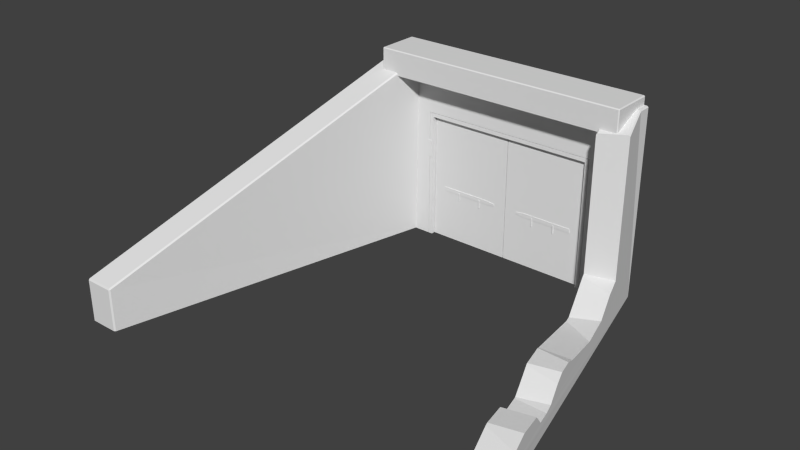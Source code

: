 # Source: decoration_door_bunker_entrance_2.blend  (saved by Blender 2.70.0; exported with 4.5.12 LTS)
import bpy
from mathutils import Matrix  # noqa: F401  (used for matrix-valued properties, if any)

bpy.ops.wm.read_factory_settings(use_empty=True)
scene = bpy.context.scene
scene.name = 'Scene'

# ---- collections
col_collection_1 = bpy.data.collections.new('Collection 1'); scene.collection.children.link(col_collection_1)

# ---- world
world_world = bpy.data.worlds.new('World'); scene.world = world_world
world_world.color = (0.05088, 0.05088, 0.05088)
world_world.use_sun_shadow = False
world_world.sun_shadow_jitter_overblur = 0.0
world_world.cycles.sampling_method = 'MANUAL'
world_world.cycles.sample_map_resolution = 256

# ---- meshes
me_cube_009 = bpy.data.meshes.new('Cube.009')
me_cube_009.from_pydata([(1.99, 0.2, -3.0), (1.99, 0.0, -3.0), (1.99, 0.2, 0.0), (1.99, 0.0, 0.0), (0.01947, 0.0, -3.0), (0.0, 0.01947, -3.0), (0.0, 0.1805, -3.0), (0.01947, 0.2, -3.0), (0.0, 0.01947, 0.0), (0.01947, 0.0, 0.0), (0.01947, 0.2, 0.0), (0.0, 0.1805, 0.0)], [], [(3, 2, 10), (2, 3, 1, 0), (10, 2, 0, 7), (3, 9, 4, 1), (4, 9, 8, 5), (10, 7, 6, 11), (8, 11, 6, 5), (9, 10, 8), (9, 3, 10), (10, 11, 8)])
me_cube_009.use_remesh_preserve_volume = False
me_cube_009.use_remesh_preserve_attributes = False
me_cube_009.use_mirror_vertex_groups = False
me_cube_009.update()
me_cube_005 = bpy.data.meshes.new('Cube.005')
me_cube_005.from_pydata([(0.3, -0.01, -1.8), (0.3, 2.98e-08, -1.8), (1.5, 2.98e-08, -1.8), (1.5, -0.01, -1.8), (0.3, -0.01, -1.7), (0.3, 2.98e-08, -1.7), (1.5, 2.98e-08, -1.7), (1.5, -0.01, -1.7), (1.7, 2.98e-08, -1.775), (1.7, -0.01, -1.775), (1.7, 2.98e-08, -1.725), (1.7, -0.01, -1.725), (0.705, 2.98e-08, -1.75), (0.705, -0.02, -1.75), (0.735, 2.98e-08, -1.75), (0.735, -0.02, -1.75), (0.7124, 2.98e-08, -1.95), (0.7124, -0.02, -1.95), (0.7276, 2.98e-08, -1.95), (0.7276, -0.02, -1.95), (1.265, 2.98e-08, -1.75), (1.265, -0.02, -1.75), (1.295, 2.98e-08, -1.75), (1.295, -0.02, -1.75), (1.272, 2.98e-08, -1.95), (1.272, -0.02, -1.95), (1.288, 2.98e-08, -1.95), (1.288, -0.02, -1.95)], [], [(4, 5, 1, 0), (18, 19, 17, 16), (3, 2, 8, 9), (7, 4, 0, 3), (0, 1, 2, 3), (7, 6, 5, 4), (10, 11, 9, 8), (7, 3, 9, 11), (6, 7, 11, 10), (13, 12, 16, 17), (15, 13, 17, 19), (14, 15, 19, 18), (14, 12, 13, 15), (26, 27, 25, 24), (21, 20, 24, 25), (23, 21, 25, 27), (22, 23, 27, 26), (22, 20, 21, 23)])
me_cube_005.use_remesh_preserve_volume = False
me_cube_005.use_remesh_preserve_attributes = False
me_cube_005.use_mirror_vertex_groups = False
me_cube_005.update()
me_cube_011 = bpy.data.meshes.new('Cube.011')
me_cube_011.from_pydata([(0.7714, -0.002143, 0.007143), (0.7714, 0.007857, 0.007143), (-0.4286, 0.007857, 0.007143), (-0.4286, -0.002143, 0.007143), (0.7714, -0.002143, 0.1071), (0.7714, 0.007857, 0.1071), (-0.4286, 0.007857, 0.1071), (-0.4286, -0.002143, 0.1071), (-0.6286, 0.007857, 0.03188), (-0.6286, -0.002143, 0.03188), (-0.6286, 0.007857, 0.0824), (-0.6286, -0.002143, 0.0824), (0.3664, 0.007857, 0.05714), (0.3664, -0.01214, 0.05714), (0.3364, 0.007857, 0.05714), (0.3364, -0.01214, 0.05714), (0.359, 0.007857, -0.1429), (0.359, -0.01214, -0.1429), (0.3439, 0.007857, -0.1429), (0.3439, -0.01214, -0.1429), (-0.1936, 0.007857, 0.05714), (-0.1936, -0.01214, 0.05714), (-0.2236, 0.007857, 0.05714), (-0.2236, -0.01214, 0.05714), (-0.201, 0.007857, -0.1429), (-0.201, -0.01214, -0.1429), (-0.2161, 0.007857, -0.1429), (-0.2161, -0.01214, -0.1429)], [], [(4, 0, 1, 5), (18, 16, 17, 19), (3, 9, 8, 2), (7, 3, 0, 4), (0, 3, 2, 1), (7, 4, 5, 6), (10, 8, 9, 11), (7, 11, 9, 3), (6, 10, 11, 7), (13, 17, 16, 12), (15, 19, 17, 13), (14, 18, 19, 15), (14, 15, 13, 12), (26, 24, 25, 27), (21, 25, 24, 20), (23, 27, 25, 21), (22, 26, 27, 23), (22, 23, 21, 20)])
me_cube_011.use_remesh_preserve_volume = False
me_cube_011.use_remesh_preserve_attributes = False
me_cube_011.use_mirror_vertex_groups = False
me_cube_011.update()
me_cube_007 = bpy.data.meshes.new('Cube.007')
me_cube_007.from_pydata([(-0.0113, 0.2, -3.0), (4.768e-07, 0.1887, -3.0), (4.768e-07, 0.0113, -3.0), (-0.0113, -2.98e-08, -3.0), (4.768e-07, 0.1887, 0.0), (-0.0113, 0.2, 0.0), (-0.0113, -2.98e-08, 0.0), (4.768e-07, 0.0113, 0.0), (-1.99, 0.2, -3.0), (-1.99, 0.2, 0.0), (-1.991, -2.98e-08, -3.0), (-1.991, -2.98e-08, 0.0)], [], [(4, 7, 2, 1), (9, 5, 0, 8), (4, 1, 0, 5), (6, 3, 2, 7), (8, 10, 11, 9), (6, 11, 10, 3), (9, 6, 5), (11, 6, 9), (6, 4, 5), (6, 7, 4)])
me_cube_007.use_remesh_preserve_volume = False
me_cube_007.use_remesh_preserve_attributes = False
me_cube_007.use_mirror_vertex_groups = False
me_cube_007.update()
me_cube_013 = bpy.data.meshes.new('Cube.013')
me_cube_013.from_pydata([(0.3, -0.01, -1.8), (0.3, 2.98e-08, -1.8), (1.5, 2.98e-08, -1.8), (1.5, -0.01, -1.8), (0.3, -0.01, -1.7), (0.3, 2.98e-08, -1.7), (1.5, 2.98e-08, -1.7), (1.5, -0.01, -1.7), (1.7, 2.98e-08, -1.775), (1.7, -0.01, -1.775), (1.7, 2.98e-08, -1.725), (1.7, -0.01, -1.725), (0.705, 2.98e-08, -1.75), (0.705, -0.02, -1.75), (0.735, 2.98e-08, -1.75), (0.735, -0.02, -1.75), (0.7124, 2.98e-08, -1.95), (0.7124, -0.02, -1.95), (0.7276, 2.98e-08, -1.95), (0.7276, -0.02, -1.95), (1.265, 2.98e-08, -1.75), (1.265, -0.02, -1.75), (1.295, 2.98e-08, -1.75), (1.295, -0.02, -1.75), (1.272, 2.98e-08, -1.95), (1.272, -0.02, -1.95), (1.288, 2.98e-08, -1.95), (1.288, -0.02, -1.95)], [], [(4, 5, 1, 0), (18, 19, 17, 16), (3, 2, 8, 9), (7, 4, 0, 3), (0, 1, 2, 3), (7, 6, 5, 4), (10, 11, 9, 8), (7, 3, 9, 11), (6, 7, 11, 10), (13, 12, 16, 17), (15, 13, 17, 19), (14, 15, 19, 18), (14, 12, 13, 15), (26, 27, 25, 24), (21, 20, 24, 25), (23, 21, 25, 27), (22, 23, 27, 26), (22, 20, 21, 23)])
me_cube_013.use_remesh_preserve_volume = False
me_cube_013.use_remesh_preserve_attributes = False
me_cube_013.use_mirror_vertex_groups = False
me_cube_013.update()
me_cube_008 = bpy.data.meshes.new('Cube.008')
me_cube_008.from_pydata([(1.7, -0.01, 0.2), (1.7, 5.96e-08, 0.2), (0.5, 5.96e-08, 0.2), (0.5, -0.01, 0.2), (1.7, -0.01, 0.3), (1.7, 5.96e-08, 0.3), (0.5, 5.96e-08, 0.3), (0.5, -0.01, 0.3), (0.3, 5.96e-08, 0.2247), (0.3, -0.01, 0.2247), (0.3, 5.96e-08, 0.2753), (0.3, -0.01, 0.2753), (1.295, 5.96e-08, 0.25), (1.295, -0.02, 0.25), (1.265, 5.96e-08, 0.25), (1.265, -0.02, 0.25), (1.288, 5.96e-08, 0.05), (1.288, -0.02, 0.05), (1.272, 5.96e-08, 0.05), (1.272, -0.02, 0.05), (0.735, 5.96e-08, 0.25), (0.735, -0.02, 0.25), (0.705, 5.96e-08, 0.25), (0.705, -0.02, 0.25), (0.7276, 5.96e-08, 0.05), (0.7276, -0.02, 0.05), (0.7124, 5.96e-08, 0.05), (0.7124, -0.02, 0.05)], [], [(4, 0, 1, 5), (18, 16, 17, 19), (3, 9, 8, 2), (7, 3, 0, 4), (0, 3, 2, 1), (7, 4, 5, 6), (10, 8, 9, 11), (7, 11, 9, 3), (6, 10, 11, 7), (13, 17, 16, 12), (15, 19, 17, 13), (14, 18, 19, 15), (14, 15, 13, 12), (26, 24, 25, 27), (21, 25, 24, 20), (23, 27, 25, 21), (22, 26, 27, 23), (22, 23, 21, 20)])
me_cube_008.use_remesh_preserve_volume = False
me_cube_008.use_remesh_preserve_attributes = False
me_cube_008.use_mirror_vertex_groups = False
me_cube_008.update()
me_cube_006 = bpy.data.meshes.new('Cube.006')
me_cube_006.from_pydata([(3.328, -8.0, -1.0), (3.293, -7.972, -1.0), (1.4, 0.0, -1.0), (2.1, 0.0, -1.0), (3.993, -7.972, -1.0), (3.972, -8.0, -1.0), (3.328, -8.0, -0.7069), (3.972, -8.0, -0.7005), (3.293, -7.972, -0.7049), (2.533, -4.773, -0.4125), (3.179, -7.491, -0.6639), (3.161, -7.416, -0.6542), (2.928, -6.437, -0.2818), (2.914, -6.374, -0.2655), (2.774, -5.787, -0.3396), (2.723, -5.571, -0.6073), (2.607, -5.084, -0.623), (2.599, -5.05, -0.6166), (2.1, -0.298, 3.37), (2.261, -0.9513, 3.082), (2.35, -1.127, -0.02628), (2.436, -1.478, -0.1559), (2.559, -1.974, -0.4965), (2.735, -2.706, -0.5444), (2.982, -3.753, -0.3186), (3.037, -3.991, -0.2233), (3.121, -4.34, -0.22), (3.175, -4.561, -0.3373), (3.257, -4.888, -0.5781), (3.307, -5.098, -0.6173), (3.382, -5.408, -0.6073), (3.43, -5.625, -0.3396), (3.569, -6.213, -0.2655), (3.669, -6.626, -0.374), (3.823, -7.253, -0.6127), (3.951, -7.786, -0.682), (3.993, -7.972, -0.6979), (1.602, -1.118, 3.008), (1.4, -0.298, 3.37), (2.474, -4.538, -0.2392), (2.465, -4.502, -0.22), (2.334, -3.955, -0.2253), (2.325, -3.915, -0.2413), (1.937, -2.272, -0.5956), (1.905, -2.135, -0.5867), (1.709, -1.354, -0.05), (1.693, -1.289, -0.02628), (2.071, -0.3, 3.4), (2.236, -0.9559, 3.108), (1.629, -1.11, 3.042), (1.429, -0.3, 3.4), (1.4, -0.27, 3.4), (1.4, 0.0, 3.4), (2.1, -0.2981, 3.372), (2.233, -0.9563, 3.11), (2.071, 0.0, 3.4), (2.1, 0.0, 3.372)], [], [(0, 1, 2, 3, 4, 5), (6, 0, 5, 7), (1, 0, 6, 8), (9, 2, 1, 8, 10, 11, 12, 13, 14, 15, 16, 17), (18, 19, 20, 21, 22, 23, 24, 25, 26, 27, 28, 29, 30, 31, 32, 33, 34, 35, 36, 4, 3), (36, 35, 7), (7, 35, 6), (37, 38, 2, 9, 39, 40, 41, 42, 43, 44, 45, 46), (19, 18, 47, 48), (49, 50, 38, 37), (38, 51, 52, 2), (53, 47, 18), (48, 47, 54), (54, 47, 50, 49), (38, 50, 51), (51, 50, 47, 55, 52), (53, 56, 55, 47), (42, 41, 25, 24), (43, 42, 24, 23), (41, 40, 26, 25), (44, 43, 23, 22), (40, 39, 27, 26), (45, 44, 22, 21), (39, 9, 17, 28, 27), (46, 45, 21, 20), (17, 16, 29, 28), (20, 19, 48, 54, 49, 37, 46), (16, 15, 30, 29), (15, 14, 31, 30), (14, 13, 32, 31), (13, 12, 33, 32), (12, 11, 34, 33), (11, 10, 35, 34), (4, 36, 7, 5), (35, 10, 8), (35, 8, 6), (52, 55, 56, 3, 2), (56, 53, 3)])
me_cube_006.use_remesh_preserve_volume = False
me_cube_006.use_remesh_preserve_attributes = False
me_cube_006.use_mirror_vertex_groups = False
me_cube_006.update()
me_cube_004 = bpy.data.meshes.new('Cube.004')
me_cube_004.from_pydata([(-1.4, 0.0, -1.0), (-2.1, 0.0, -1.0), (-1.4, 0.0, 3.4), (-1.4, 0.0, -1.0), (-2.1, 0.0, -1.0), (-3.328, -8.0, -1.0), (-3.293, -7.972, -1.0), (-3.993, -7.972, -1.0), (-3.972, -8.0, -1.0), (-3.293, -7.972, -0.01868), (-3.328, -8.0, -0.02833), (-3.323, -7.974, 0.01144), (-1.4, -0.298, 3.37), (-1.429, -0.3, 3.4), (-1.4, -0.27, 3.4), (-2.1, -0.2981, 3.372), (-2.071, -0.3, 3.4), (-2.1, -0.298, 3.37), (-3.993, -7.972, -0.01868), (-3.965, -7.974, 0.01144), (-3.972, -8.0, -0.02833), (-2.071, 0.0, 3.4), (-2.1, 0.0, 3.372)], [], [(5, 8, 7, 1, 0, 6), (2, 3, 4, 22, 21), (19, 11, 13, 16), (17, 1, 7, 18), (20, 8, 5, 10), (14, 2, 21, 16, 13), (12, 0, 2, 14), (22, 4, 15), (9, 11, 10), (12, 14, 13), (15, 17, 16), (18, 20, 19), (5, 6, 9, 10), (11, 9, 12, 13), (16, 17, 18, 19), (20, 18, 7, 8), (19, 20, 10, 11), (15, 16, 21, 22), (9, 6, 0, 12)])
me_cube_004.use_remesh_preserve_volume = False
me_cube_004.use_remesh_preserve_attributes = False
me_cube_004.use_mirror_vertex_groups = False
me_cube_004.update()
me_cube_002 = bpy.data.meshes.new('Cube.002')
me_cube_002.from_pydata([(-2.0, 0.0, -1.0), (4.0, 0.0, -1.0), (-2.0, -0.9782, -1.0), (-1.978, -1.0, -0.9782), (4.0, -0.9782, -1.0), (3.978, -1.0, -0.9782), (-2.0, -0.9782, -0.4218), (-1.978, -1.0, -0.4218), (-1.978, -0.9782, -0.4), (-2.0, 0.0, -0.4218), (-1.978, 0.0, -0.4), (3.978, 0.0, -0.4), (4.0, 0.0, -0.4218), (4.0, -0.9782, -0.4218), (3.978, -0.9782, -0.4), (3.978, -1.0, -0.4218)], [], [(2, 0, 1, 4), (14, 11, 10, 8), (12, 13, 4, 1), (15, 7, 3, 5), (6, 7, 8), (13, 14, 15), (3, 7, 6, 2), (8, 10, 9, 6), (11, 14, 13, 12), (15, 5, 4, 13), (14, 8, 7, 15), (2, 4, 5, 3), (6, 9, 0, 2)])
me_cube_002.use_remesh_preserve_volume = False
me_cube_002.use_remesh_preserve_attributes = False
me_cube_002.use_mirror_vertex_groups = False
me_cube_002.update()
me_cube_001 = bpy.data.meshes.new('Cube.001')
me_cube_001.from_pydata([(3.0, -5.96e-08, -1.0), (3.0, -0.4, -1.0), (-1.0, -0.4, -1.0), (-1.0, 3.576e-07, -1.0), (3.0, -5.364e-07, 2.0), (3.0, -0.4, 2.0), (-1.09, -0.4, -1.0), (-1.09, 3.576e-07, -1.0), (3.09, -5.96e-08, -1.0), (3.09, -0.4, -1.0), (3.09, -0.4, 2.09), (3.09, 3.576e-07, 2.09), (-1.143, -0.41, 1.006), (-1.143, -0.4, 1.006), (-1.043, -0.4, 1.006), (-1.043, -0.41, 1.006), (-1.143, -0.41, 1.406), (-1.143, -0.4, 1.406), (-1.043, -0.4, 1.406), (-1.043, -0.41, 1.406), (-1.0, -0.4, 2.0), (-1.0, 0.0, 2.0), (-1.09, -0.4, 2.09), (-1.09, 3.576e-07, 2.09)], [], [(0, 1, 5, 4), (5, 9, 10), (1, 9, 5), (4, 11, 8), (0, 4, 8), (16, 17, 13, 12), (18, 19, 15, 14), (19, 16, 12, 15), (12, 13, 14, 15), (19, 18, 17, 16), (10, 8, 11), (10, 9, 8), (4, 5, 20, 21), (22, 10, 11, 23), (22, 20, 5, 10), (4, 21, 23, 11), (2, 3, 21, 20), (6, 20, 22), (7, 23, 21), (6, 2, 20), (7, 21, 3), (6, 23, 7), (6, 22, 23)])
me_cube_001.use_remesh_preserve_volume = False
me_cube_001.use_remesh_preserve_attributes = False
me_cube_001.use_mirror_vertex_groups = False
me_cube_001.update()
me_cube = bpy.data.meshes.new('Cube')
me_cube.from_pydata([(3.1, -5.96e-08, -1.0), (3.1, -0.4, -1.0), (-1.1, -0.4, -1.0), (-1.1, 3.576e-07, -1.0), (3.1, -5.364e-07, 2.1), (3.1, -0.4, 2.1), (-1.1, -0.4, 2.1), (-1.1, 0.0, 2.1), (-1.6, -0.4, -1.0), (-1.6, 3.576e-07, -1.0), (3.6, -5.96e-08, -1.0), (3.6, -0.4, -1.0), (-1.6, -0.4, 3.0), (-1.6, 3.576e-07, 3.0), (3.6, -0.4, 3.0), (3.6, 3.576e-07, 3.0)], [], [(4, 5, 6, 7), (0, 1, 5, 4), (2, 3, 7, 6), (8, 6, 12), (14, 12, 5), (9, 13, 7), (5, 11, 14), (8, 2, 6), (1, 11, 5), (5, 12, 6), (7, 13, 15), (7, 15, 4), (4, 15, 10), (9, 7, 3), (0, 4, 10)])
me_cube.use_remesh_preserve_volume = False
me_cube.use_remesh_preserve_attributes = False
me_cube.use_mirror_vertex_groups = False
me_cube.update()

# ---- objects
ob_cube_005 = bpy.data.objects.new('Cube.005', me_cube_009)
ob_cube_006 = bpy.data.objects.new('Cube.006', me_cube_005)
ob_cube_010 = bpy.data.objects.new('Cube.010', me_cube_011)
ob_cube_007 = bpy.data.objects.new('Cube.007', me_cube_007)
ob_cube_009 = bpy.data.objects.new('Cube.009', me_cube_013)
ob_cube_008 = bpy.data.objects.new('Cube.008', me_cube_008)
ob_cube_003 = bpy.data.objects.new('Cube.003', me_cube_006)
ob_cube_004 = bpy.data.objects.new('Cube.004', me_cube_004)
ob_cube_002 = bpy.data.objects.new('Cube.002', me_cube_002)
ob_cube_001 = bpy.data.objects.new('Cube.001', me_cube_001)
ob_cube = bpy.data.objects.new('Cube', me_cube)

# ---- transforms, parenting, visibility, modifiers, constraints
ob_cube_005.location = (-1.0, -0.3, 2.0)
ob_cube_005.lineart.crease_threshold = 0.0
ob_cube_006.parent = ob_cube_005
ob_cube_006.matrix_parent_inverse = Matrix(((1.0, 0.0, 0.0, 1.0), (0.0, 1.0, 0.0, 0.3), (0.0, 0.0, 1.0, -2.0), (0.0, 0.0, 0.0, 1.0)))
ob_cube_006.location = (-1.0, -0.3, 2.0)
ob_cube_006.lineart.crease_threshold = 0.0
ob_cube_010.parent = ob_cube_005
ob_cube_010.matrix_parent_inverse = Matrix(((1.0, 0.0, 0.0, 1.0), (0.0, 1.0, 0.0, 0.3), (0.0, 0.0, 1.0, -2.0), (0.0, 0.0, 0.0, 1.0)))
ob_cube_010.location = (0.07158, -0.09326, 0.1929)
ob_cube_010.rotation_euler = (0.0, 0.0, 3.142)
ob_cube_010.lineart.crease_threshold = 0.0
ob_cube_007.location = (3.0, -0.3, 2.0)
ob_cube_007.lineart.crease_threshold = 0.0
ob_cube_009.parent = ob_cube_007
ob_cube_009.matrix_parent_inverse = Matrix(((1.0, 0.0, 0.0, -3.0), (0.0, 1.0, 0.0, 0.3), (0.0, 0.0, 1.0, -2.0), (0.0, 0.0, 0.0, 1.0)))
ob_cube_009.location = (3.0, -0.1, 2.0)
ob_cube_009.rotation_euler = (0.0, 0.0, 3.142)
ob_cube_009.lineart.crease_threshold = 0.0
ob_cube_008.parent = ob_cube_007
ob_cube_008.matrix_parent_inverse = Matrix(((1.0, 0.0, 0.0, -3.0), (0.0, 1.0, 0.0, 0.3), (0.0, 0.0, 1.0, -2.0), (0.0, 0.0, 0.0, 1.0)))
ob_cube_008.location = (1.0, -0.3, 0.0)
ob_cube_008.lineart.crease_threshold = 0.0
ob_cube_003.location = (2.0, 0.0, 0.0)
ob_cube_003.lineart.crease_threshold = 0.0
ob_cube_004.location = (0.0, 0.0, 0.0)
ob_cube_004.lineart.crease_threshold = 0.0
ob_cube_002.location = (0.0, 0.0, 4.0)
ob_cube_002.lineart.crease_threshold = 0.0
ob_cube_001.location = (0.0, 0.0, 0.0)
ob_cube_001.lock_rotations_4d = False
ob_cube_001.empty_display_type = 'ARROWS'
ob_cube_001.lineart.crease_threshold = 0.0
ob_cube.location = (0.0, 0.0, 0.0)
ob_cube.lock_rotations_4d = False
ob_cube.empty_display_type = 'ARROWS'
ob_cube.lineart.crease_threshold = 0.0

# ---- collection membership
col_collection_1.objects.link(ob_cube_005)
col_collection_1.objects.link(ob_cube_006)
col_collection_1.objects.link(ob_cube_010)
col_collection_1.objects.link(ob_cube_007)
col_collection_1.objects.link(ob_cube_009)
col_collection_1.objects.link(ob_cube_008)
col_collection_1.objects.link(ob_cube_003)
col_collection_1.objects.link(ob_cube_004)
col_collection_1.objects.link(ob_cube_002)
col_collection_1.objects.link(ob_cube_001)
col_collection_1.objects.link(ob_cube)

# ---- scene / render settings (as saved in the file)
scene.frame_start = 1; scene.frame_end = 50; scene.frame_set(1)
scene.render.engine = 'CYCLES'
scene.render.resolution_percentage = 50
scene.render.dither_intensity = 0.0
scene.cycles.use_denoising = False
scene.cycles.samples = 10
scene.cycles.sampling_pattern = 'TABULATED_SOBOL'
scene.cycles.light_sampling_threshold = 0.0
scene.cycles.use_adaptive_sampling = False
scene.cycles.use_light_tree = False
scene.cycles.blur_glossy = 0.0
scene.cycles.volume_bounces = 1
scene.cycles.pixel_filter_type = 'GAUSSIAN'
scene.cycles.sample_clamp_indirect = 0.0
scene.view_settings.view_transform = 'Standard'
bpy.context.view_layer.update()

# ---- added for rendering (the .blend has no active camera and no usable light): camera, sun
cam_auto = bpy.data.cameras.new('AutoCamera')
cam_auto.lens = 50.0
cam_auto.sensor_width = 36.0
cam_auto.clip_end = 1000.0
ob_auto_camera = bpy.data.objects.new('AutoCamera', cam_auto)
scene.collection.objects.link(ob_auto_camera)
ob_auto_camera.location = (13.581, -19.0971, 11.3648)
ob_auto_camera.rotation_euler = (1.09748, -7.21219e-08, 0.694738)
scene.camera = ob_auto_camera
light_auto_sun = bpy.data.lights.new('AutoSun', 'SUN')
light_auto_sun.energy = 3.0
light_auto_sun.angle = 0.0523599
ob_auto_sun = bpy.data.objects.new('AutoSun', light_auto_sun)
scene.collection.objects.link(ob_auto_sun)
ob_auto_sun.rotation_euler = (0.872665, 0.174533, 0.523599)
bpy.context.view_layer.update()
